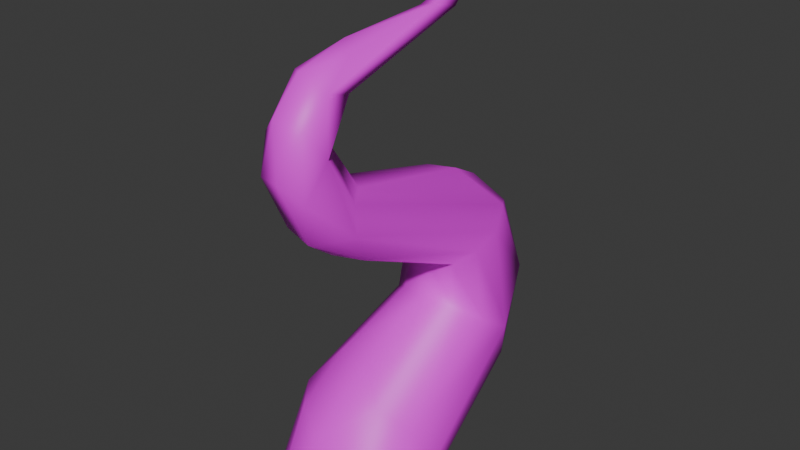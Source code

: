 # Source: beanstalk.blend  (saved by Blender 4.3.32; exported with 4.5.12 LTS)
import bpy
from mathutils import Matrix  # noqa: F401  (used for matrix-valued properties, if any)

bpy.ops.wm.read_factory_settings(use_empty=True)
scene = bpy.context.scene
scene.name = 'Scene'

# ---- collections
col_collection = bpy.data.collections.new('Collection'); scene.collection.children.link(col_collection)

# ---- images (referenced by path relative to the original .blend; pixels are not part of the script)
import os
ASSET_DIR = os.environ.get("B2B_ASSET_DIR", "")  # directory of the original .blend (textures are referenced by path, not embedded)
HERE = os.path.dirname(os.path.abspath(__file__))  # packed textures are extracted next to this script under _unpacked/

def load_image(name, relpath, width, height, colorspace="sRGB"):
    """Load a texture the original file referenced (path relative to the .blend, or extracted next to this script)."""
    p = next((c for c in (os.path.join(HERE, relpath), os.path.join(ASSET_DIR, relpath)) if relpath and os.path.exists(c)), "")
    if p:
        img = bpy.data.images.load(p, check_existing=True)
        img.name = name
    else:  # same state as the original file: an image datablock whose file is absent (Cycles renders it pink)
        img = bpy.data.images.new(name, width, height)
        img.source = "FILE"
        img.filepath = "//" + (relpath or name)
    img.colorspace_settings.name = colorspace
    return img
img_beanstalk_texture_png = load_image('beanstalk_texture.png', 'beanstalk_texture.png', 1024, 1024, 'sRGB')

# ---- materials (node trees are filled in below, after node groups)
mat_material_001 = bpy.data.materials.new('Material.001')

# ---- material node trees
mat_material_001.use_nodes = True; mat_material_001.node_tree.nodes.clear()
_N = mat_material_001.node_tree.nodes; _L = mat_material_001.node_tree.links
n0 = _N.new('ShaderNodeBsdfPrincipled'); n0.name = 'Principled BSDF'; n0.location = (10, 300)
n1 = _N.new('ShaderNodeOutputMaterial'); n1.name = 'Material Output'; n1.location = (300, 300)
n2 = _N.new('ShaderNodeTexImage'); n2.name = 'Image Texture'; n2.location = (-280, 280)
n2.image = img_beanstalk_texture_png
_L.new(n0.outputs[0], n1.inputs[0])
_L.new(n2.outputs[0], n0.inputs[0])
n1.is_active_output = True

# ---- world
world_world = bpy.data.worlds.new('World'); scene.world = world_world
world_world.use_nodes = True; world_world.node_tree.nodes.clear()
_N = world_world.node_tree.nodes; _L = world_world.node_tree.links
n0 = _N.new('ShaderNodeOutputWorld'); n0.name = 'World Output'; n0.location = (300, 300)
n1 = _N.new('ShaderNodeBackground'); n1.name = 'Background'; n1.location = (10, 300)
n1.inputs[0].default_value = (0.05088, 0.05088, 0.05088, 1.0)
_L.new(n1.outputs[0], n0.inputs[0])
n0.is_active_output = True
world_world.color = (0.05088, 0.05088, 0.05088)
world_world.sun_shadow_jitter_overblur = 0.0

# ---- meshes
me_b_ziercurve = bpy.data.meshes.new('BézierCurve')
me_b_ziercurve.from_pydata([(0.007544, 1.103, 3.39), (0.004573, 1.106, 3.39), (0.0005145, 1.107, 3.39), (-0.003544, 1.106, 3.39), (-0.006515, 1.103, 3.39), (-0.007603, 1.099, 3.39), (-0.006515, 1.094, 3.39), (-0.003544, 1.091, 3.39), (0.0005145, 1.09, 3.39), (0.004573, 1.091, 3.39), (0.007544, 1.094, 3.39), (0.008631, 1.099, 3.39), (0.4678, 0.2698, 0.0), (0.2703, 0.4673, 0.0), (0.0005147, 0.5396, 0.0), (-0.2693, 0.4673, 0.0), (-0.4668, 0.2698, 0.0), (-0.5391, 3.86e-07, 0.0), (-0.4668, -0.2698, 0.0), (-0.2693, -0.4673, 0.0), (0.000514, -0.5396, 0.0), (0.2703, -0.4673, 0.0), (0.4678, -0.2698, 0.0), (0.5401, -4.674e-07, 0.0), (0.4678, 0.2698, 0.0), (0.2703, 0.4673, 0.0), (0.0005147, 0.5396, 0.0), (-0.2693, 0.4673, 0.0), (-0.4668, 0.2698, 0.0), (-0.5391, 3.86e-07, 0.0), (-0.4668, -0.2698, 0.0), (-0.2693, -0.4673, 0.0), (0.000514, -0.5396, 0.0), (0.2703, -0.4673, 0.0), (0.4678, -0.2698, 0.0), (0.5401, -4.674e-07, 0.0), (0.4551, 0.2729, 0.08814), (0.2629, 0.4577, 0.03564), (0.0005147, 0.5254, 0.01642), (-0.2619, 0.4577, 0.03564), (-0.454, 0.2729, 0.08814), (-0.5243, 0.02051, 0.1599), (-0.454, -0.2319, 0.2316), (-0.2619, -0.4167, 0.2841), (0.000514, -0.4844, 0.3033), (0.2629, -0.4167, 0.2841), (0.4551, -0.2319, 0.2316), (0.5254, 0.02051, 0.1599), (0.4423, 0.2914, 0.1463), (0.2556, 0.4482, 0.04498), (0.0005147, 0.5056, 0.007875), (-0.2545, 0.4482, 0.04497), (-0.4412, 0.2914, 0.1463), (-0.5096, 0.07721, 0.2848), (-0.4412, -0.137, 0.4233), (-0.2545, -0.2938, 0.5246), (0.000514, -0.3512, 0.5617), (0.2556, -0.2938, 0.5246), (0.4423, -0.137, 0.4233), (0.5106, 0.07721, 0.2848), (0.4295, 0.3291, 0.1985), (0.2482, 0.4507, 0.06409), (0.0005147, 0.4953, 0.01489), (-0.2471, 0.4507, 0.06409), (-0.4284, 0.3291, 0.1985), (-0.4948, 0.1629, 0.3821), (-0.4284, -0.003341, 0.5657), (-0.2471, -0.125, 0.7001), (0.000514, -0.1695, 0.7493), (0.2482, -0.125, 0.7001), (0.4295, -0.003341, 0.5657), (0.4958, 0.1629, 0.3821), (0.4167, 0.3964, 0.2547), (0.2408, 0.4888, 0.105), (0.0005147, 0.5226, 0.05019), (-0.2398, 0.4888, 0.105), (-0.4157, 0.3964, 0.2547), (-0.48, 0.2702, 0.4591), (-0.4157, 0.144, 0.6636), (-0.2398, 0.05164, 0.8133), (0.000514, 0.01782, 0.8681), (0.2408, 0.05164, 0.8133), (0.4167, 0.144, 0.6636), (0.4811, 0.2702, 0.4591), (0.4039, 0.4942, 0.3138), (0.2334, 0.569, 0.1606), (0.0005147, 0.5964, 0.1045), (-0.2324, 0.569, 0.1606), (-0.4029, 0.4942, 0.3138), (-0.4653, 0.3921, 0.5231), (-0.4029, 0.2899, 0.7324), (-0.2324, 0.2151, 0.8857), (0.0005141, 0.1878, 0.9417), (0.2334, 0.2151, 0.8857), (0.4039, 0.2899, 0.7324), (0.4663, 0.3921, 0.5231), (0.3911, 0.6151, 0.3764), (0.226, 0.6838, 0.2263), (0.0005147, 0.709, 0.1714), (-0.225, 0.6838, 0.2263), (-0.3901, 0.6151, 0.3764), (-0.4505, 0.5212, 0.5815), (-0.3901, 0.4272, 0.7865), (-0.225, 0.3585, 0.9366), (0.0005141, 0.3333, 0.9915), (0.226, 0.3585, 0.9366), (0.3911, 0.4272, 0.7865), (0.4515, 0.5212, 0.5815), (0.3783, 0.7499, 0.4474), (0.2186, 0.8229, 0.3053), (0.0005147, 0.8496, 0.2533), (-0.2176, 0.8229, 0.3053), (-0.3773, 0.7499, 0.4474), (-0.4358, 0.6502, 0.6414), (-0.3773, 0.5506, 0.8354), (-0.2176, 0.4776, 0.9775), (0.0005141, 0.4509, 1.029), (0.2186, 0.4776, 0.9775), (0.3783, 0.5506, 0.8354), (0.4368, 0.6502, 0.6414), (0.3655, 0.8897, 0.5354), (0.2113, 0.9758, 0.4074), (0.0005146, 1.007, 0.3605), (-0.2102, 0.9758, 0.4074), (-0.3645, 0.8897, 0.5354), (-0.421, 0.7721, 0.7102), (-0.3645, 0.6544, 0.8851), (-0.2102, 0.5683, 1.013), (0.0005141, 0.5368, 1.06), (0.2113, 0.5683, 1.013), (0.3655, 0.6544, 0.8851), (0.422, 0.7721, 0.7102), (0.3528, 1.023, 0.6517), (0.2039, 1.129, 0.5466), (0.0005146, 1.167, 0.5081), (-0.2029, 1.129, 0.5466), (-0.3517, 1.023, 0.6517), (-0.4062, 0.8794, 0.7953), (-0.3517, 0.7355, 0.939), (-0.2029, 0.6301, 1.044), (0.0005141, 0.5915, 1.083), (0.2039, 0.6301, 1.044), (0.3528, 0.7355, 0.939), (0.4073, 0.8794, 0.7953), (0.34, 1.134, 0.8054), (0.1965, 1.259, 0.7332), (0.0005146, 1.304, 0.7068), (-0.1955, 1.259, 0.7332), (-0.3389, 1.134, 0.8054), (-0.3915, 0.9651, 0.9039), (-0.3389, 0.7957, 1.003), (-0.1955, 0.6717, 1.075), (0.0005141, 0.6263, 1.101), (0.1965, 0.6717, 1.075), (0.34, 0.7957, 1.003), (0.3925, 0.9651, 0.9039), (0.3272, 1.205, 0.9966), (0.1891, 1.338, 0.9624), (0.0005146, 1.387, 0.9499), (-0.1881, 1.338, 0.9624), (-0.3262, 1.205, 0.9966), (-0.3767, 1.022, 1.043), (-0.3262, 0.8391, 1.09), (-0.1881, 0.7053, 1.124), (0.0005141, 0.6564, 1.137), (0.1891, 0.7053, 1.124), (0.3272, 0.8391, 1.09), (0.3777, 1.022, 1.043), (0.3144, 1.223, 1.227), (0.1817, 1.356, 1.231), (0.0005146, 1.405, 1.233), (-0.1807, 1.356, 1.231), (-0.3134, 1.223, 1.227), (-0.3619, 1.042, 1.221), (-0.3134, 0.8612, 1.215), (-0.1807, 0.7286, 1.211), (0.0005141, 0.68, 1.209), (0.1817, 0.7286, 1.211), (0.3144, 0.8612, 1.215), (0.363, 1.042, 1.221), (0.3016, 1.175, 1.445), (0.1744, 1.293, 1.492), (0.0005146, 1.336, 1.509), (-0.1733, 1.293, 1.492), (-0.3006, 1.175, 1.445), (-0.3472, 1.013, 1.381), (-0.3006, 0.8516, 1.317), (-0.1733, 0.7333, 1.27), (0.0005142, 0.69, 1.253), (0.1744, 0.7333, 1.27), (0.3016, 0.8516, 1.317), (0.3482, 1.013, 1.381), (0.2888, 1.056, 1.617), (0.167, 1.146, 1.699), (0.0005146, 1.179, 1.729), (-0.1659, 1.146, 1.699), (-0.2878, 1.056, 1.617), (-0.3324, 0.9327, 1.505), (-0.2878, 0.8094, 1.393), (-0.1659, 0.7192, 1.311), (0.0005142, 0.6861, 1.281), (0.167, 0.7192, 1.311), (0.2888, 0.8094, 1.393), (0.3334, 0.9327, 1.505), (0.276, 0.8965, 1.736), (0.1596, 0.959, 1.834), (0.0005146, 0.9819, 1.87), (-0.1586, 0.959, 1.834), (-0.275, 0.8965, 1.736), (-0.3176, 0.8111, 1.602), (-0.275, 0.7256, 1.468), (-0.1586, 0.6631, 1.369), (0.0005142, 0.6402, 1.333), (0.1596, 0.6631, 1.369), (0.276, 0.7256, 1.468), (0.3187, 0.8111, 1.602), (0.2633, 0.7185, 1.817), (0.1522, 0.7624, 1.919), (0.0005146, 0.7784, 1.957), (-0.1512, 0.7624, 1.919), (-0.2622, 0.7185, 1.817), (-0.3029, 0.6586, 1.678), (-0.2622, 0.5987, 1.538), (-0.1512, 0.5549, 1.436), (0.0005142, 0.5388, 1.399), (0.1522, 0.5549, 1.436), (0.2633, 0.5987, 1.538), (0.3039, 0.6586, 1.678), (0.2505, 0.5318, 1.877), (0.1448, 0.5656, 1.978), (0.0005146, 0.578, 2.014), (-0.1438, 0.5656, 1.978), (-0.2494, 0.5318, 1.877), (-0.2881, 0.4856, 1.741), (-0.2494, 0.4395, 1.604), (-0.1438, 0.4057, 1.504), (0.0005142, 0.3933, 1.467), (0.1448, 0.4057, 1.504), (0.2505, 0.4395, 1.604), (0.2891, 0.4856, 1.741), (0.2377, 0.3437, 1.928), (0.1374, 0.3739, 2.024), (0.0005146, 0.385, 2.059), (-0.1364, 0.3739, 2.024), (-0.2367, 0.3437, 1.928), (-0.2734, 0.3024, 1.798), (-0.2367, 0.2611, 1.667), (-0.1364, 0.2308, 1.572), (0.0005142, 0.2197, 1.537), (0.1374, 0.2308, 1.572), (0.2377, 0.2611, 1.667), (0.2744, 0.3024, 1.798), (0.2249, 0.1625, 1.979), (0.1301, 0.1943, 2.068), (0.0005146, 0.2059, 2.101), (-0.129, 0.1943, 2.068), (-0.2239, 0.1625, 1.979), (-0.2586, 0.1191, 1.857), (-0.2239, 0.07564, 1.735), (-0.129, 0.04385, 1.645), (0.0005142, 0.03221, 1.613), (0.1301, 0.04385, 1.645), (0.2249, 0.07564, 1.735), (0.2596, 0.1191, 1.857), (0.2121, -0.002012, 2.035), (0.1227, 0.03599, 2.116), (0.0005146, 0.0499, 2.146), (-0.1217, 0.03599, 2.116), (-0.2111, -0.002012, 2.035), (-0.2438, -0.05392, 1.924), (-0.2111, -0.1058, 1.814), (-0.1217, -0.1438, 1.733), (0.0005143, -0.1577, 1.703), (0.1227, -0.1438, 1.733), (0.2121, -0.1058, 1.814), (0.2449, -0.05392, 1.924), (0.1993, -0.1401, 2.102), (0.1153, -0.09167, 2.171), (0.0005146, -0.07392, 2.196), (-0.1143, -0.09167, 2.171), (-0.1983, -0.1401, 2.102), (-0.2291, -0.2064, 2.009), (-0.1983, -0.2726, 1.915), (-0.1143, -0.3211, 1.846), (0.0005143, -0.3388, 1.821), (0.1153, -0.3211, 1.846), (0.1993, -0.2726, 1.915), (0.2301, -0.2064, 2.009), (0.1865, -0.2448, 2.184), (0.1079, -0.1839, 2.234), (0.0005146, -0.1616, 2.252), (-0.1069, -0.1839, 2.234), (-0.1855, -0.2448, 2.184), (-0.2143, -0.328, 2.116), (-0.1855, -0.4111, 2.048), (-0.1069, -0.472, 1.999), (0.0005143, -0.4943, 1.98), (0.1079, -0.472, 1.999), (0.1865, -0.4111, 2.048), (0.2153, -0.328, 2.116), (0.1738, -0.3143, 2.289), (0.1005, -0.2454, 2.314), (0.0005146, -0.2201, 2.323), (-0.09951, -0.2454, 2.314), (-0.1727, -0.3143, 2.289), (-0.1995, -0.4085, 2.255), (-0.1727, -0.5026, 2.222), (-0.09951, -0.5716, 2.197), (0.0005143, -0.5968, 2.188), (0.1005, -0.5716, 2.197), (0.1738, -0.5026, 2.222), (0.2006, -0.4085, 2.255), (0.161, -0.345, 2.431), (0.09316, -0.2772, 2.43), (0.0005146, -0.2523, 2.43), (-0.09213, -0.2772, 2.43), (-0.1599, -0.345, 2.431), (-0.1848, -0.4376, 2.433), (-0.1599, -0.5302, 2.434), (-0.09213, -0.598, 2.435), (0.0005143, -0.6229, 2.436), (0.09316, -0.598, 2.435), (0.161, -0.5302, 2.434), (0.1858, -0.4376, 2.433), (0.1482, -0.3295, 2.553), (0.08577, -0.2725, 2.527), (0.0005145, -0.2517, 2.518), (-0.08475, -0.2725, 2.527), (-0.1472, -0.3295, 2.553), (-0.17, -0.4074, 2.587), (-0.1472, -0.4852, 2.622), (-0.08475, -0.5422, 2.648), (0.0005143, -0.5631, 2.657), (0.08577, -0.5422, 2.648), (0.1482, -0.4852, 2.622), (0.171, -0.4074, 2.587), (0.1354, -0.2718, 2.64), (0.07839, -0.2337, 2.598), (0.0005145, -0.2197, 2.582), (-0.07736, -0.2337, 2.598), (-0.1344, -0.2718, 2.64), (-0.1552, -0.3238, 2.698), (-0.1344, -0.3759, 2.756), (-0.07736, -0.414, 2.798), (0.0005143, -0.4279, 2.814), (0.07839, -0.414, 2.798), (0.1354, -0.3759, 2.756), (0.1563, -0.3238, 2.698), (0.1226, -0.1687, 2.709), (0.07101, -0.1475, 2.662), (0.0005145, -0.1397, 2.645), (-0.06998, -0.1475, 2.662), (-0.1216, -0.1687, 2.709), (-0.1405, -0.1976, 2.774), (-0.1216, -0.2265, 2.838), (-0.06998, -0.2477, 2.885), (0.0005143, -0.2554, 2.902), (0.07101, -0.2477, 2.885), (0.1226, -0.2265, 2.838), (0.1415, -0.1976, 2.774), (0.1098, -0.02409, 2.762), (0.06363, -0.01292, 2.718), (0.0005145, -0.008828, 2.701), (-0.0626, -0.01292, 2.718), (-0.1088, -0.02409, 2.762), (-0.1257, -0.03935, 2.824), (-0.1088, -0.0546, 2.885), (-0.0626, -0.06577, 2.93), (0.0005144, -0.06986, 2.946), (0.06363, -0.06577, 2.93), (0.1098, -0.0546, 2.885), (0.1267, -0.03935, 2.824), (0.09705, 0.149, 2.802), (0.05625, 0.1555, 2.762), (0.0005145, 0.1578, 2.747), (-0.05522, 0.1555, 2.762), (-0.09602, 0.149, 2.802), (-0.1109, 0.1402, 2.857), (-0.09602, 0.1314, 2.912), (-0.05522, 0.125, 2.952), (0.0005144, 0.1226, 2.967), (0.05625, 0.125, 2.952), (0.09705, 0.1314, 2.912), (0.112, 0.1402, 2.857), (0.08426, 0.3371, 2.835), (0.04886, 0.342, 2.8), (0.0005145, 0.3438, 2.787), (-0.04784, 0.342, 2.8), (-0.08323, 0.3371, 2.835), (-0.09619, 0.3305, 2.883), (-0.08323, 0.3238, 2.93), (-0.04784, 0.3189, 2.966), (0.0005144, 0.3171, 2.978), (0.04886, 0.3189, 2.966), (0.08426, 0.3238, 2.93), (0.09721, 0.3305, 2.883), (0.07147, 0.5279, 2.87), (0.04148, 0.5331, 2.84), (0.0005145, 0.535, 2.829), (-0.04045, 0.5331, 2.84), (-0.07044, 0.5279, 2.87), (-0.08142, 0.5207, 2.91), (-0.07044, 0.5135, 2.95), (-0.04045, 0.5083, 2.98), (0.0005144, 0.5064, 2.991), (0.04148, 0.5083, 2.98), (0.07147, 0.5135, 2.95), (0.08245, 0.5207, 2.91), (0.05869, 0.7095, 2.916), (0.0341, 0.7163, 2.892), (0.0005145, 0.7188, 2.883), (-0.03307, 0.7163, 2.892), (-0.05766, 0.7095, 2.916), (-0.06666, 0.7003, 2.948), (-0.05766, 0.691, 2.98), (-0.03307, 0.6842, 3.004), (0.0005144, 0.6817, 3.013), (0.0341, 0.6842, 3.004), (0.05869, 0.691, 2.98), (0.06769, 0.7003, 2.948), (0.0459, 0.8705, 2.983), (0.02672, 0.8793, 2.966), (0.0005145, 0.8826, 2.959), (-0.02569, 0.8793, 2.966), (-0.04487, 0.8705, 2.983), (-0.05189, 0.8585, 3.006), (-0.04487, 0.8465, 3.029), (-0.02569, 0.8377, 3.046), (0.0005144, 0.8344, 3.052), (0.02672, 0.8377, 3.046), (0.0459, 0.8465, 3.029), (0.05292, 0.8585, 3.006), (0.03312, 0.9981, 3.08), (0.01934, 1.008, 3.07), (0.0005145, 1.012, 3.066), (-0.01831, 1.008, 3.07), (-0.03209, 0.9981, 3.08), (-0.03713, 0.9847, 3.093), (-0.03209, 0.9713, 3.106), (-0.01831, 0.9615, 3.116), (0.0005144, 0.9579, 3.119), (0.01934, 0.9615, 3.116), (0.03312, 0.9713, 3.106), (0.03816, 0.9847, 3.093), (0.02033, 1.079, 3.214), (0.01195, 1.087, 3.211), (0.0005145, 1.09, 3.21), (-0.01093, 1.087, 3.211), (-0.0193, 1.079, 3.214), (-0.02237, 1.068, 3.218), (-0.0193, 1.058, 3.222), (-0.01093, 1.05, 3.225), (0.0005145, 1.047, 3.227), (0.01195, 1.05, 3.225), (0.02033, 1.058, 3.222), (0.0234, 1.068, 3.218), (0.007544, 1.103, 3.39), (0.004573, 1.106, 3.39), (0.0005145, 1.107, 3.39), (-0.003544, 1.106, 3.39), (-0.006515, 1.103, 3.39), (-0.007603, 1.099, 3.39), (-0.006515, 1.094, 3.39), (-0.003544, 1.091, 3.39), (0.0005145, 1.09, 3.39), (0.004573, 1.091, 3.39), (0.007544, 1.094, 3.39), (0.008631, 1.099, 3.39)], [], [(3, 1, 2), (4, 1, 3), (4, 0, 1), (5, 0, 4), (5, 11, 0), (6, 11, 5), (6, 10, 11), (7, 10, 6), (7, 9, 10), (8, 9, 7), (13, 15, 14), (13, 16, 15), (12, 16, 13), (12, 17, 16), (23, 17, 12), (23, 18, 17), (22, 18, 23), (22, 19, 18), (21, 19, 22), (21, 20, 19), (24, 36, 47, 35), (25, 37, 36, 24), (26, 38, 37, 25), (27, 39, 38, 26), (28, 40, 39, 27), (29, 41, 40, 28), (30, 42, 41, 29), (31, 43, 42, 30), (32, 44, 43, 31), (33, 45, 44, 32), (34, 46, 45, 33), (35, 47, 46, 34), (36, 48, 59, 47), (37, 49, 48, 36), (38, 50, 49, 37), (39, 51, 50, 38), (40, 52, 51, 39), (41, 53, 52, 40), (42, 54, 53, 41), (43, 55, 54, 42), (44, 56, 55, 43), (45, 57, 56, 44), (46, 58, 57, 45), (47, 59, 58, 46), (48, 60, 71, 59), (49, 61, 60, 48), (50, 62, 61, 49), (51, 63, 62, 50), (52, 64, 63, 51), (53, 65, 64, 52), (54, 66, 65, 53), (55, 67, 66, 54), (56, 68, 67, 55), (57, 69, 68, 56), (58, 70, 69, 57), (59, 71, 70, 58), (60, 72, 83, 71), (61, 73, 72, 60), (62, 74, 73, 61), (63, 75, 74, 62), (64, 76, 75, 63), (65, 77, 76, 64), (66, 78, 77, 65), (67, 79, 78, 66), (68, 80, 79, 67), (69, 81, 80, 68), (70, 82, 81, 69), (71, 83, 82, 70), (72, 84, 95, 83), (73, 85, 84, 72), (74, 86, 85, 73), (75, 87, 86, 74), (76, 88, 87, 75), (77, 89, 88, 76), (78, 90, 89, 77), (79, 91, 90, 78), (80, 92, 91, 79), (81, 93, 92, 80), (82, 94, 93, 81), (83, 95, 94, 82), (84, 96, 107, 95), (85, 97, 96, 84), (86, 98, 97, 85), (87, 99, 98, 86), (88, 100, 99, 87), (89, 101, 100, 88), (90, 102, 101, 89), (91, 103, 102, 90), (92, 104, 103, 91), (93, 105, 104, 92), (94, 106, 105, 93), (95, 107, 106, 94), (96, 108, 119, 107), (97, 109, 108, 96), (98, 110, 109, 97), (99, 111, 110, 98), (100, 112, 111, 99), (101, 113, 112, 100), (102, 114, 113, 101), (103, 115, 114, 102), (104, 116, 115, 103), (105, 117, 116, 104), (106, 118, 117, 105), (107, 119, 118, 106), (108, 120, 131, 119), (109, 121, 120, 108), (110, 122, 121, 109), (111, 123, 122, 110), (112, 124, 123, 111), (113, 125, 124, 112), (114, 126, 125, 113), (115, 127, 126, 114), (116, 128, 127, 115), (117, 129, 128, 116), (118, 130, 129, 117), (119, 131, 130, 118), (120, 132, 143, 131), (121, 133, 132, 120), (122, 134, 133, 121), (123, 135, 134, 122), (124, 136, 135, 123), (125, 137, 136, 124), (126, 138, 137, 125), (127, 139, 138, 126), (128, 140, 139, 127), (129, 141, 140, 128), (130, 142, 141, 129), (131, 143, 142, 130), (132, 144, 155, 143), (133, 145, 144, 132), (134, 146, 145, 133), (135, 147, 146, 134), (136, 148, 147, 135), (137, 149, 148, 136), (138, 150, 149, 137), (139, 151, 150, 138), (140, 152, 151, 139), (141, 153, 152, 140), (142, 154, 153, 141), (143, 155, 154, 142), (144, 156, 167, 155), (145, 157, 156, 144), (146, 158, 157, 145), (147, 159, 158, 146), (148, 160, 159, 147), (149, 161, 160, 148), (150, 162, 161, 149), (151, 163, 162, 150), (152, 164, 163, 151), (153, 165, 164, 152), (154, 166, 165, 153), (155, 167, 166, 154), (156, 168, 179, 167), (157, 169, 168, 156), (158, 170, 169, 157), (159, 171, 170, 158), (160, 172, 171, 159), (161, 173, 172, 160), (162, 174, 173, 161), (163, 175, 174, 162), (164, 176, 175, 163), (165, 177, 176, 164), (166, 178, 177, 165), (167, 179, 178, 166), (168, 180, 191, 179), (169, 181, 180, 168), (170, 182, 181, 169), (171, 183, 182, 170), (172, 184, 183, 171), (173, 185, 184, 172), (174, 186, 185, 173), (175, 187, 186, 174), (176, 188, 187, 175), (177, 189, 188, 176), (178, 190, 189, 177), (179, 191, 190, 178), (180, 192, 203, 191), (181, 193, 192, 180), (182, 194, 193, 181), (183, 195, 194, 182), (184, 196, 195, 183), (185, 197, 196, 184), (186, 198, 197, 185), (187, 199, 198, 186), (188, 200, 199, 187), (189, 201, 200, 188), (190, 202, 201, 189), (191, 203, 202, 190), (192, 204, 215, 203), (193, 205, 204, 192), (194, 206, 205, 193), (195, 207, 206, 194), (196, 208, 207, 195), (197, 209, 208, 196), (198, 210, 209, 197), (199, 211, 210, 198), (200, 212, 211, 199), (201, 213, 212, 200), (202, 214, 213, 201), (203, 215, 214, 202), (204, 216, 227, 215), (205, 217, 216, 204), (206, 218, 217, 205), (207, 219, 218, 206), (208, 220, 219, 207), (209, 221, 220, 208), (210, 222, 221, 209), (211, 223, 222, 210), (212, 224, 223, 211), (213, 225, 224, 212), (214, 226, 225, 213), (215, 227, 226, 214), (216, 228, 239, 227), (217, 229, 228, 216), (218, 230, 229, 217), (219, 231, 230, 218), (220, 232, 231, 219), (221, 233, 232, 220), (222, 234, 233, 221), (223, 235, 234, 222), (224, 236, 235, 223), (225, 237, 236, 224), (226, 238, 237, 225), (227, 239, 238, 226), (228, 240, 251, 239), (229, 241, 240, 228), (230, 242, 241, 229), (231, 243, 242, 230), (232, 244, 243, 231), (233, 245, 244, 232), (234, 246, 245, 233), (235, 247, 246, 234), (236, 248, 247, 235), (237, 249, 248, 236), (238, 250, 249, 237), (239, 251, 250, 238), (240, 252, 263, 251), (241, 253, 252, 240), (242, 254, 253, 241), (243, 255, 254, 242), (244, 256, 255, 243), (245, 257, 256, 244), (246, 258, 257, 245), (247, 259, 258, 246), (248, 260, 259, 247), (249, 261, 260, 248), (250, 262, 261, 249), (251, 263, 262, 250), (252, 264, 275, 263), (253, 265, 264, 252), (254, 266, 265, 253), (255, 267, 266, 254), (256, 268, 267, 255), (257, 269, 268, 256), (258, 270, 269, 257), (259, 271, 270, 258), (260, 272, 271, 259), (261, 273, 272, 260), (262, 274, 273, 261), (263, 275, 274, 262), (264, 276, 287, 275), (265, 277, 276, 264), (266, 278, 277, 265), (267, 279, 278, 266), (268, 280, 279, 267), (269, 281, 280, 268), (270, 282, 281, 269), (271, 283, 282, 270), (272, 284, 283, 271), (273, 285, 284, 272), (274, 286, 285, 273), (275, 287, 286, 274), (276, 288, 299, 287), (277, 289, 288, 276), (278, 290, 289, 277), (279, 291, 290, 278), (280, 292, 291, 279), (281, 293, 292, 280), (282, 294, 293, 281), (283, 295, 294, 282), (284, 296, 295, 283), (285, 297, 296, 284), (286, 298, 297, 285), (287, 299, 298, 286), (288, 300, 311, 299), (289, 301, 300, 288), (290, 302, 301, 289), (291, 303, 302, 290), (292, 304, 303, 291), (293, 305, 304, 292), (294, 306, 305, 293), (295, 307, 306, 294), (296, 308, 307, 295), (297, 309, 308, 296), (298, 310, 309, 297), (299, 311, 310, 298), (300, 312, 323, 311), (301, 313, 312, 300), (302, 314, 313, 301), (303, 315, 314, 302), (304, 316, 315, 303), (305, 317, 316, 304), (306, 318, 317, 305), (307, 319, 318, 306), (308, 320, 319, 307), (309, 321, 320, 308), (310, 322, 321, 309), (311, 323, 322, 310), (312, 324, 335, 323), (313, 325, 324, 312), (314, 326, 325, 313), (315, 327, 326, 314), (316, 328, 327, 315), (317, 329, 328, 316), (318, 330, 329, 317), (319, 331, 330, 318), (320, 332, 331, 319), (321, 333, 332, 320), (322, 334, 333, 321), (323, 335, 334, 322), (324, 336, 347, 335), (325, 337, 336, 324), (326, 338, 337, 325), (327, 339, 338, 326), (328, 340, 339, 327), (329, 341, 340, 328), (330, 342, 341, 329), (331, 343, 342, 330), (332, 344, 343, 331), (333, 345, 344, 332), (334, 346, 345, 333), (335, 347, 346, 334), (336, 348, 359, 347), (337, 349, 348, 336), (338, 350, 349, 337), (339, 351, 350, 338), (340, 352, 351, 339), (341, 353, 352, 340), (342, 354, 353, 341), (343, 355, 354, 342), (344, 356, 355, 343), (345, 357, 356, 344), (346, 358, 357, 345), (347, 359, 358, 346), (348, 360, 371, 359), (349, 361, 360, 348), (350, 362, 361, 349), (351, 363, 362, 350), (352, 364, 363, 351), (353, 365, 364, 352), (354, 366, 365, 353), (355, 367, 366, 354), (356, 368, 367, 355), (357, 369, 368, 356), (358, 370, 369, 357), (359, 371, 370, 358), (360, 372, 383, 371), (361, 373, 372, 360), (362, 374, 373, 361), (363, 375, 374, 362), (364, 376, 375, 363), (365, 377, 376, 364), (366, 378, 377, 365), (367, 379, 378, 366), (368, 380, 379, 367), (369, 381, 380, 368), (370, 382, 381, 369), (371, 383, 382, 370), (372, 384, 395, 383), (373, 385, 384, 372), (374, 386, 385, 373), (375, 387, 386, 374), (376, 388, 387, 375), (377, 389, 388, 376), (378, 390, 389, 377), (379, 391, 390, 378), (380, 392, 391, 379), (381, 393, 392, 380), (382, 394, 393, 381), (383, 395, 394, 382), (384, 396, 407, 395), (385, 397, 396, 384), (386, 398, 397, 385), (387, 399, 398, 386), (388, 400, 399, 387), (389, 401, 400, 388), (390, 402, 401, 389), (391, 403, 402, 390), (392, 404, 403, 391), (393, 405, 404, 392), (394, 406, 405, 393), (395, 407, 406, 394), (396, 408, 419, 407), (397, 409, 408, 396), (398, 410, 409, 397), (399, 411, 410, 398), (400, 412, 411, 399), (401, 413, 412, 400), (402, 414, 413, 401), (403, 415, 414, 402), (404, 416, 415, 403), (405, 417, 416, 404), (406, 418, 417, 405), (407, 419, 418, 406), (408, 420, 431, 419), (409, 421, 420, 408), (410, 422, 421, 409), (411, 423, 422, 410), (412, 424, 423, 411), (413, 425, 424, 412), (414, 426, 425, 413), (415, 427, 426, 414), (416, 428, 427, 415), (417, 429, 428, 416), (418, 430, 429, 417), (419, 431, 430, 418), (420, 432, 443, 431), (421, 433, 432, 420), (422, 434, 433, 421), (423, 435, 434, 422), (424, 436, 435, 423), (425, 437, 436, 424), (426, 438, 437, 425), (427, 439, 438, 426), (428, 440, 439, 427), (429, 441, 440, 428), (430, 442, 441, 429), (431, 443, 442, 430), (432, 444, 455, 443), (433, 445, 444, 432), (434, 446, 445, 433), (435, 447, 446, 434), (436, 448, 447, 435), (437, 449, 448, 436), (438, 450, 449, 437), (439, 451, 450, 438), (440, 452, 451, 439), (441, 453, 452, 440), (442, 454, 453, 441), (443, 455, 454, 442), (444, 456, 467, 455), (445, 457, 456, 444), (446, 458, 457, 445), (447, 459, 458, 446), (448, 460, 459, 447), (449, 461, 460, 448), (450, 462, 461, 449), (451, 463, 462, 450), (452, 464, 463, 451), (453, 465, 464, 452), (454, 466, 465, 453), (455, 467, 466, 454)])
me_b_ziercurve.polygons.foreach_set('use_smooth', [True] * 452)
_uv = me_b_ziercurve.uv_layers.new(name='UVMap')
_uv.uv.foreach_set('vector', [0.6898, 0.9385, 0.6898, 0.9385, 0.6901, 0.9385, 0.6891, 0.9385, 0.6898, 0.9385, 0.6898, 0.9385, 0.6891, 0.9385, 0.6891, 0.9385, 0.6898, 0.9385, 0.688, 0.9385, 0.6891, 0.9385, 0.6891, 0.9385, 0.688, 0.9385, 0.688, 0.9385, 0.6891, 0.9385, 0.687, 0.9385, 0.688, 0.9385, 0.688, 0.9385, 0.687, 0.9385, 0.687, 0.9385, 0.688, 0.9385, 0.6862, 0.9385, 0.687, 0.9385, 0.687, 0.9385, 0.6862, 0.9385, 0.6862, 0.9385, 0.687, 0.9385, 0.6859, 0.9385, 0.6862, 0.9385, 0.6862, 0.9385, 0.5243, 0.05908, 0.5243, 0.05908, 0.5431, 0.05908, 0.5243, 0.05908, 0.4731, 0.05908, 0.5243, 0.05908, 0.4731, 0.05908, 0.4731, 0.05908, 0.5243, 0.05908, 0.4731, 0.05908, 0.4031, 0.05908, 0.4731, 0.05908, 0.4031, 0.05908, 0.4031, 0.05908, 0.4731, 0.05908, 0.4031, 0.05908, 0.3331, 0.05908, 0.4031, 0.05908, 0.3331, 0.05908, 0.3331, 0.05908, 0.4031, 0.05908, 0.3331, 0.05908, 0.2819, 0.05908, 0.3331, 0.05908, 0.2819, 0.05908, 0.2819, 0.05908, 0.3331, 0.05908, 0.2819, 0.05908, 0.2631, 0.05908, 0.2819, 0.05908, 0.4731, 0.05908, 0.4739, 0.08194, 0.4084, 0.1005, 0.4031, 0.05908, 0.5243, 0.05908, 0.5218, 0.06832, 0.4739, 0.08194, 0.4731, 0.05908, 0.5431, 0.05908, 0.5394, 0.06334, 0.5218, 0.06832, 0.5243, 0.05908, 0.5243, 0.05908, 0.5218, 0.06832, 0.5394, 0.06334, 0.5431, 0.05908, 0.4731, 0.05908, 0.4739, 0.08194, 0.5218, 0.06832, 0.5243, 0.05908, 0.4031, 0.05908, 0.4084, 0.1005, 0.4739, 0.08194, 0.4731, 0.05908, 0.3331, 0.05908, 0.3429, 0.1191, 0.4084, 0.1005, 0.4031, 0.05908, 0.2819, 0.05908, 0.295, 0.1328, 0.3429, 0.1191, 0.3331, 0.05908, 0.2631, 0.05908, 0.2775, 0.1377, 0.295, 0.1328, 0.2819, 0.05908, 0.2819, 0.05908, 0.295, 0.1328, 0.2775, 0.1377, 0.2631, 0.05908, 0.3331, 0.05908, 0.3429, 0.1191, 0.295, 0.1328, 0.2819, 0.05908, 0.4031, 0.05908, 0.4084, 0.1005, 0.3429, 0.1191, 0.3331, 0.05908, 0.4739, 0.08194, 0.4787, 0.09703, 0.4231, 0.1329, 0.4084, 0.1005, 0.5218, 0.06832, 0.5193, 0.07074, 0.4787, 0.09703, 0.4739, 0.08194, 0.5394, 0.06334, 0.5342, 0.06112, 0.5193, 0.07074, 0.5218, 0.06832, 0.5218, 0.06832, 0.5193, 0.07074, 0.5342, 0.06112, 0.5394, 0.06334, 0.4739, 0.08194, 0.4787, 0.09703, 0.5193, 0.07074, 0.5218, 0.06832, 0.4084, 0.1005, 0.4231, 0.1329, 0.4787, 0.09703, 0.4739, 0.08194, 0.3429, 0.1191, 0.3676, 0.1689, 0.4231, 0.1329, 0.4084, 0.1005, 0.295, 0.1328, 0.3269, 0.1951, 0.3676, 0.1689, 0.3429, 0.1191, 0.2775, 0.1377, 0.312, 0.2048, 0.3269, 0.1951, 0.295, 0.1328, 0.295, 0.1328, 0.3269, 0.1951, 0.312, 0.2048, 0.2775, 0.1377, 0.3429, 0.1191, 0.3676, 0.1689, 0.3269, 0.1951, 0.295, 0.1328, 0.4084, 0.1005, 0.4231, 0.1329, 0.3676, 0.1689, 0.3429, 0.1191, 0.4787, 0.09703, 0.4885, 0.1106, 0.4453, 0.1582, 0.4231, 0.1329, 0.5193, 0.07074, 0.52, 0.0757, 0.4885, 0.1106, 0.4787, 0.09703, 0.5342, 0.06112, 0.5316, 0.06294, 0.52, 0.0757, 0.5193, 0.07074, 0.5193, 0.07074, 0.52, 0.0757, 0.5316, 0.06294, 0.5342, 0.06112, 0.4787, 0.09703, 0.4885, 0.1106, 0.52, 0.0757, 0.5193, 0.07074, 0.4231, 0.1329, 0.4453, 0.1582, 0.4885, 0.1106, 0.4787, 0.09703, 0.3676, 0.1689, 0.4022, 0.2058, 0.4453, 0.1582, 0.4231, 0.1329, 0.3269, 0.1951, 0.3707, 0.2407, 0.4022, 0.2058, 0.3676, 0.1689, 0.312, 0.2048, 0.3591, 0.2534, 0.3707, 0.2407, 0.3269, 0.1951, 0.3269, 0.1951, 0.3707, 0.2407, 0.3591, 0.2534, 0.312, 0.2048, 0.3676, 0.1689, 0.4022, 0.2058, 0.3707, 0.2407, 0.3269, 0.1951, 0.4231, 0.1329, 0.4453, 0.1582, 0.4022, 0.2058, 0.3676, 0.1689, 0.4885, 0.1106, 0.5059, 0.1251, 0.4732, 0.1782, 0.4453, 0.1582, 0.52, 0.0757, 0.5299, 0.0863, 0.5059, 0.1251, 0.4885, 0.1106, 0.5316, 0.06294, 0.5387, 0.07209, 0.5299, 0.0863, 0.52, 0.0757, 0.52, 0.0757, 0.5299, 0.0863, 0.5387, 0.07209, 0.5316, 0.06294, 0.4885, 0.1106, 0.5059, 0.1251, 0.5299, 0.0863, 0.52, 0.0757, 0.4453, 0.1582, 0.4732, 0.1782, 0.5059, 0.1251, 0.4885, 0.1106, 0.4022, 0.2058, 0.4405, 0.2312, 0.4732, 0.1782, 0.4453, 0.1582, 0.3707, 0.2407, 0.4165, 0.27, 0.4405, 0.2312, 0.4022, 0.2058, 0.3591, 0.2534, 0.4077, 0.2842, 0.4165, 0.27, 0.3707, 0.2407, 0.3707, 0.2407, 0.4165, 0.27, 0.4077, 0.2842, 0.3591, 0.2534, 0.4022, 0.2058, 0.4405, 0.2312, 0.4165, 0.27, 0.3707, 0.2407, 0.4453, 0.1582, 0.4732, 0.1782, 0.4405, 0.2312, 0.4022, 0.2058, 0.5059, 0.1251, 0.5313, 0.1405, 0.5048, 0.1948, 0.4732, 0.1782, 0.5299, 0.0863, 0.5507, 0.1007, 0.5313, 0.1405, 0.5059, 0.1251, 0.5387, 0.07209, 0.5578, 0.08619, 0.5507, 0.1007, 0.5299, 0.0863, 0.5299, 0.0863, 0.5507, 0.1007, 0.5578, 0.08619, 0.5387, 0.07209, 0.5059, 0.1251, 0.5313, 0.1405, 0.5507, 0.1007, 0.5299, 0.0863, 0.4732, 0.1782, 0.5048, 0.1948, 0.5313, 0.1405, 0.5059, 0.1251, 0.4405, 0.2312, 0.4783, 0.249, 0.5048, 0.1948, 0.4732, 0.1782, 0.4165, 0.27, 0.4589, 0.2888, 0.4783, 0.249, 0.4405, 0.2312, 0.4077, 0.2842, 0.4518, 0.3033, 0.4589, 0.2888, 0.4165, 0.27, 0.4165, 0.27, 0.4589, 0.2888, 0.4518, 0.3033, 0.4077, 0.2842, 0.4405, 0.2312, 0.4783, 0.249, 0.4589, 0.2888, 0.4165, 0.27, 0.4732, 0.1782, 0.5048, 0.1948, 0.4783, 0.249, 0.4405, 0.2312, 0.5313, 0.1405, 0.5626, 0.1567, 0.5383, 0.2099, 0.5048, 0.1948, 0.5507, 0.1007, 0.5805, 0.1178, 0.5626, 0.1567, 0.5313, 0.1405, 0.5578, 0.08619, 0.587, 0.1035, 0.5805, 0.1178, 0.5507, 0.1007, 0.5507, 0.1007, 0.5805, 0.1178, 0.587, 0.1035, 0.5578, 0.08619, 0.5313, 0.1405, 0.5626, 0.1567, 0.5805, 0.1178, 0.5507, 0.1007, 0.5048, 0.1948, 0.5383, 0.2099, 0.5626, 0.1567, 0.5313, 0.1405, 0.4783, 0.249, 0.5139, 0.2631, 0.5383, 0.2099, 0.5048, 0.1948, 0.4589, 0.2888, 0.4961, 0.302, 0.5139, 0.2631, 0.4783, 0.249, 0.4518, 0.3033, 0.4896, 0.3162, 0.4961, 0.302, 0.4589, 0.2888, 0.4589, 0.2888, 0.4961, 0.302, 0.4896, 0.3162, 0.4518, 0.3033, 0.4783, 0.249, 0.5139, 0.2631, 0.4961, 0.302, 0.4589, 0.2888, 0.5048, 0.1948, 0.5383, 0.2099, 0.5139, 0.2631, 0.4783, 0.249, 0.5626, 0.1567, 0.5976, 0.1751, 0.5718, 0.2254, 0.5383, 0.2099, 0.5805, 0.1178, 0.6165, 0.1383, 0.5976, 0.1751, 0.5626, 0.1567, 0.587, 0.1035, 0.6235, 0.1248, 0.6165, 0.1383, 0.5805, 0.1178, 0.5805, 0.1178, 0.6165, 0.1383, 0.6235, 0.1248, 0.587, 0.1035, 0.5626, 0.1567, 0.5976, 0.1751, 0.6165, 0.1383, 0.5805, 0.1178, 0.5383, 0.2099, 0.5718, 0.2254, 0.5976, 0.1751, 0.5626, 0.1567, 0.5139, 0.2631, 0.5459, 0.2758, 0.5718, 0.2254, 0.5383, 0.2099, 0.4961, 0.302, 0.527, 0.3126, 0.5459, 0.2758, 0.5139, 0.2631, 0.4896, 0.3162, 0.5201, 0.3261, 0.527, 0.3126, 0.4961, 0.302, 0.4961, 0.302, 0.527, 0.3126, 0.5201, 0.3261, 0.4896, 0.3162, 0.5139, 0.2631, 0.5459, 0.2758, 0.527, 0.3126, 0.4961, 0.302, 0.5383, 0.2099, 0.5718, 0.2254, 0.5459, 0.2758, 0.5139, 0.2631, 0.5976, 0.1751, 0.6339, 0.1979, 0.6034, 0.2433, 0.5718, 0.2254, 0.6165, 0.1383, 0.6562, 0.1647, 0.6339, 0.1979, 0.5976, 0.1751, 0.6235, 0.1248, 0.6644, 0.1526, 0.6562, 0.1647, 0.6165, 0.1383, 0.6165, 0.1383, 0.6562, 0.1647, 0.6644, 0.1526, 0.6235, 0.1248, 0.5976, 0.1751, 0.6339, 0.1979, 0.6562, 0.1647, 0.6165, 0.1383, 0.5718, 0.2254, 0.6034, 0.2433, 0.6339, 0.1979, 0.5976, 0.1751, 0.5459, 0.2758, 0.5728, 0.2886, 0.6034, 0.2433, 0.5718, 0.2254, 0.527, 0.3126, 0.5505, 0.3218, 0.5728, 0.2886, 0.5459, 0.2758, 0.5201, 0.3261, 0.5423, 0.334, 0.5505, 0.3218, 0.527, 0.3126, 0.527, 0.3126, 0.5505, 0.3218, 0.5423, 0.334, 0.5201, 0.3261, 0.5459, 0.2758, 0.5728, 0.2886, 0.5505, 0.3218, 0.527, 0.3126, 0.5718, 0.2254, 0.6034, 0.2433, 0.5728, 0.2886, 0.5459, 0.2758, 0.6339, 0.1979, 0.6685, 0.2281, 0.6312, 0.2654, 0.6034, 0.2433, 0.6562, 0.1647, 0.6959, 0.2008, 0.6685, 0.2281, 0.6339, 0.1979, 0.6644, 0.1526, 0.7059, 0.1909, 0.6959, 0.2008, 0.6562, 0.1647, 0.6562, 0.1647, 0.6959, 0.2008, 0.7059, 0.1909, 0.6644, 0.1526, 0.6339, 0.1979, 0.6685, 0.2281, 0.6959, 0.2008, 0.6562, 0.1647, 0.6034, 0.2433, 0.6312, 0.2654, 0.6685, 0.2281, 0.6339, 0.1979, 0.5728, 0.2886, 0.5939, 0.3026, 0.6312, 0.2654, 0.6034, 0.2433, 0.5505, 0.3218, 0.5665, 0.3299, 0.5939, 0.3026, 0.5728, 0.2886, 0.5423, 0.334, 0.5565, 0.3399, 0.5665, 0.3299, 0.5505, 0.3218, 0.5505, 0.3218, 0.5665, 0.3299, 0.5565, 0.3399, 0.5423, 0.334, 0.5728, 0.2886, 0.5939, 0.3026, 0.5665, 0.3299, 0.5505, 0.3218, 0.6034, 0.2433, 0.6312, 0.2654, 0.5939, 0.3026, 0.5728, 0.2886, 0.6685, 0.2281, 0.6974, 0.268, 0.6534, 0.2935, 0.6312, 0.2654, 0.6959, 0.2008, 0.7295, 0.2493, 0.6974, 0.268, 0.6685, 0.2281, 0.7059, 0.1909, 0.7413, 0.2424, 0.7295, 0.2493, 0.6959, 0.2008, 0.6959, 0.2008, 0.7295, 0.2493, 0.7413, 0.2424, 0.7059, 0.1909, 0.6685, 0.2281, 0.6974, 0.268, 0.7295, 0.2493, 0.6959, 0.2008, 0.6312, 0.2654, 0.6534, 0.2935, 0.6974, 0.268, 0.6685, 0.2281, 0.5939, 0.3026, 0.6095, 0.3191, 0.6534, 0.2935, 0.6312, 0.2654, 0.5665, 0.3299, 0.5773, 0.3378, 0.6095, 0.3191, 0.5939, 0.3026, 0.5565, 0.3399, 0.5655, 0.3447, 0.5773, 0.3378, 0.5665, 0.3299, 0.5665, 0.3299, 0.5773, 0.3378, 0.5655, 0.3447, 0.5565, 0.3399, 0.5939, 0.3026, 0.6095, 0.3191, 0.5773, 0.3378, 0.5665, 0.3299, 0.6312, 0.2654, 0.6534, 0.2935, 0.6095, 0.3191, 0.5939, 0.3026, 0.6974, 0.268, 0.7155, 0.3176, 0.6681, 0.3297, 0.6534, 0.2935, 0.7295, 0.2493, 0.7502, 0.3087, 0.7155, 0.3176, 0.6974, 0.268, 0.7413, 0.2424, 0.7629, 0.3054, 0.7502, 0.3087, 0.7295, 0.2493, 0.7295, 0.2493, 0.7502, 0.3087, 0.7629, 0.3054, 0.7413, 0.2424, 0.6974, 0.268, 0.7155, 0.3176, 0.7502, 0.3087, 0.7295, 0.2493, 0.6534, 0.2935, 0.6681, 0.3297, 0.7155, 0.3176, 0.6974, 0.268, 0.6095, 0.3191, 0.6207, 0.3418, 0.6681, 0.3297, 0.6534, 0.2935, 0.5773, 0.3378, 0.586, 0.3507, 0.6207, 0.3418, 0.6095, 0.3191, 0.5655, 0.3447, 0.5733, 0.354, 0.586, 0.3507, 0.5773, 0.3378, 0.5773, 0.3378, 0.586, 0.3507, 0.5733, 0.354, 0.5655, 0.3447, 0.6095, 0.3191, 0.6207, 0.3418, 0.586, 0.3507, 0.5773, 0.3378, 0.6534, 0.2935, 0.6681, 0.3297, 0.6207, 0.3418, 0.6095, 0.3191, 0.7155, 0.3176, 0.7204, 0.3773, 0.6734, 0.3758, 0.6681, 0.3297, 0.7502, 0.3087, 0.7548, 0.3784, 0.7204, 0.3773, 0.7155, 0.3176, 0.7629, 0.3054, 0.7674, 0.3788, 0.7548, 0.3784, 0.7502, 0.3087, 0.7502, 0.3087, 0.7548, 0.3784, 0.7674, 0.3788, 0.7629, 0.3054, 0.7155, 0.3176, 0.7204, 0.3773, 0.7548, 0.3784, 0.7502, 0.3087, 0.6681, 0.3297, 0.6734, 0.3758, 0.7204, 0.3773, 0.7155, 0.3176, 0.6207, 0.3418, 0.6265, 0.3742, 0.6734, 0.3758, 0.6681, 0.3297, 0.586, 0.3507, 0.5921, 0.3731, 0.6265, 0.3742, 0.6207, 0.3418, 0.5733, 0.354, 0.5795, 0.3727, 0.5921, 0.3731, 0.586, 0.3507, 0.586, 0.3507, 0.5921, 0.3731, 0.5795, 0.3727, 0.5733, 0.354, 0.6207, 0.3418, 0.6265, 0.3742, 0.5921, 0.3731, 0.586, 0.3507, 0.6681, 0.3297, 0.6734, 0.3758, 0.6265, 0.3742, 0.6207, 0.3418, 0.7204, 0.3773, 0.7078, 0.4338, 0.6659, 0.4172, 0.6734, 0.3758, 0.7548, 0.3784, 0.7385, 0.446, 0.7078, 0.4338, 0.7204, 0.3773, 0.7674, 0.3788, 0.7497, 0.4504, 0.7385, 0.446, 0.7548, 0.3784, 0.7548, 0.3784, 0.7385, 0.446, 0.7497, 0.4504, 0.7674, 0.3788, 0.7204, 0.3773, 0.7078, 0.4338, 0.7385, 0.446, 0.7548, 0.3784, 0.6734, 0.3758, 0.6659, 0.4172, 0.7078, 0.4338, 0.7204, 0.3773, 0.6265, 0.3742, 0.624, 0.4006, 0.6659, 0.4172, 0.6734, 0.3758, 0.5921, 0.3731, 0.5933, 0.3884, 0.624, 0.4006, 0.6265, 0.3742, 0.5795, 0.3727, 0.5821, 0.384, 0.5933, 0.3884, 0.5921, 0.3731, 0.5921, 0.3731, 0.5933, 0.3884, 0.5821, 0.384, 0.5795, 0.3727, 0.6265, 0.3742, 0.624, 0.4006, 0.5933, 0.3884, 0.5921, 0.3731, 0.6734, 0.3758, 0.6659, 0.4172, 0.624, 0.4006, 0.6265, 0.3742, 0.7078, 0.4338, 0.677, 0.4785, 0.645, 0.4495, 0.6659, 0.4172, 0.7385, 0.446, 0.7004, 0.4997, 0.677, 0.4785, 0.7078, 0.4338, 0.7497, 0.4504, 0.709, 0.5075, 0.7004, 0.4997, 0.7385, 0.446, 0.7385, 0.446, 0.7004, 0.4997, 0.709, 0.5075, 0.7497, 0.4504, 0.7078, 0.4338, 0.677, 0.4785, 0.7004, 0.4997, 0.7385, 0.446, 0.6659, 0.4172, 0.645, 0.4495, 0.677, 0.4785, 0.7078, 0.4338, 0.624, 0.4006, 0.613, 0.4204, 0.645, 0.4495, 0.6659, 0.4172, 0.5933, 0.3884, 0.5896, 0.3992, 0.613, 0.4204, 0.624, 0.4006, 0.5821, 0.384, 0.5811, 0.3914, 0.5896, 0.3992, 0.5933, 0.3884, 0.5933, 0.3884, 0.5896, 0.3992, 0.5811, 0.3914, 0.5821, 0.384, 0.624, 0.4006, 0.613, 0.4204, 0.5896, 0.3992, 0.5933, 0.3884, 0.6659, 0.4172, 0.645, 0.4495, 0.613, 0.4204, 0.624, 0.4006, 0.677, 0.4785, 0.6356, 0.5093, 0.6135, 0.4745, 0.645, 0.4495, 0.7004, 0.4997, 0.6518, 0.5348, 0.6356, 0.5093, 0.677, 0.4785, 0.709, 0.5075, 0.6578, 0.5441, 0.6518, 0.5348, 0.7004, 0.4997, 0.7004, 0.4997, 0.6518, 0.5348, 0.6578, 0.5441, 0.709, 0.5075, 0.677, 0.4785, 0.6356, 0.5093, 0.6518, 0.5348, 0.7004, 0.4997, 0.645, 0.4495, 0.6135, 0.4745, 0.6356, 0.5093, 0.677, 0.4785, 0.613, 0.4204, 0.5913, 0.4397, 0.6135, 0.4745, 0.645, 0.4495, 0.5896, 0.3992, 0.5751, 0.4142, 0.5913, 0.4397, 0.613, 0.4204, 0.5811, 0.3914, 0.5692, 0.4049, 0.5751, 0.4142, 0.5896, 0.3992, 0.5896, 0.3992, 0.5751, 0.4142, 0.5692, 0.4049, 0.5811, 0.3914, 0.613, 0.4204, 0.5913, 0.4397, 0.5751, 0.4142, 0.5896, 0.3992, 0.645, 0.4495, 0.6135, 0.4745, 0.5913, 0.4397, 0.613, 0.4204, 0.6356, 0.5093, 0.5895, 0.5304, 0.5739, 0.4942, 0.6135, 0.4745, 0.6518, 0.5348, 0.6008, 0.5568, 0.5895, 0.5304, 0.6356, 0.5093, 0.6578, 0.5441, 0.605, 0.5665, 0.6008, 0.5568, 0.6518, 0.5348, 0.6518, 0.5348, 0.6008, 0.5568, 0.605, 0.5665, 0.6578, 0.5441, 0.6356, 0.5093, 0.5895, 0.5304, 0.6008, 0.5568, 0.6518, 0.5348, 0.6135, 0.4745, 0.5739, 0.4942, 0.5895, 0.5304, 0.6356, 0.5093, 0.5913, 0.4397, 0.5584, 0.4581, 0.5739, 0.4942, 0.6135, 0.4745, 0.5751, 0.4142, 0.547, 0.4316, 0.5584, 0.4581, 0.5913, 0.4397, 0.5692, 0.4049, 0.5429, 0.4219, 0.547, 0.4316, 0.5751, 0.4142, 0.5751, 0.4142, 0.547, 0.4316, 0.5429, 0.4219, 0.5692, 0.4049, 0.5913, 0.4397, 0.5584, 0.4581, 0.547, 0.4316, 0.5751, 0.4142, 0.6135, 0.4745, 0.5739, 0.4942, 0.5584, 0.4581, 0.5913, 0.4397, 0.5895, 0.5304, 0.541, 0.546, 0.5291, 0.5106, 0.5739, 0.4942, 0.6008, 0.5568, 0.5498, 0.572, 0.541, 0.546, 0.5895, 0.5304, 0.605, 0.5665, 0.553, 0.5815, 0.5498, 0.572, 0.6008, 0.5568, 0.6008, 0.5568, 0.5498, 0.572, 0.553, 0.5815, 0.605, 0.5665, 0.5895, 0.5304, 0.541, 0.546, 0.5498, 0.572, 0.6008, 0.5568, 0.5739, 0.4942, 0.5291, 0.5106, 0.541, 0.546, 0.5895, 0.5304, 0.5584, 0.4581, 0.5171, 0.4751, 0.5291, 0.5106, 0.5739, 0.4942, 0.547, 0.4316, 0.5083, 0.4491, 0.5171, 0.4751, 0.5584, 0.4581, 0.5429, 0.4219, 0.5051, 0.4396, 0.5083, 0.4491, 0.547, 0.4316, 0.547, 0.4316, 0.5083, 0.4491, 0.5051, 0.4396, 0.5429, 0.4219, 0.5584, 0.4581, 0.5171, 0.4751, 0.5083, 0.4491, 0.547, 0.4316, 0.5739, 0.4942, 0.5291, 0.5106, 0.5171, 0.4751, 0.5584, 0.4581, 0.541, 0.546, 0.4922, 0.5592, 0.4815, 0.5254, 0.5291, 0.5106, 0.5498, 0.572, 0.5001, 0.584, 0.4922, 0.5592, 0.541, 0.546, 0.553, 0.5815, 0.5029, 0.5931, 0.5001, 0.584, 0.5498, 0.572, 0.5498, 0.572, 0.5001, 0.584, 0.5029, 0.5931, 0.553, 0.5815, 0.541, 0.546, 0.4922, 0.5592, 0.5001, 0.584, 0.5498, 0.572, 0.5291, 0.5106, 0.4815, 0.5254, 0.4922, 0.5592, 0.541, 0.546, 0.5171, 0.4751, 0.4708, 0.4915, 0.4815, 0.5254, 0.5291, 0.5106, 0.5083, 0.4491, 0.463, 0.4667, 0.4708, 0.4915, 0.5171, 0.4751, 0.5051, 0.4396, 0.4601, 0.4577, 0.463, 0.4667, 0.5083, 0.4491, 0.5083, 0.4491, 0.463, 0.4667, 0.4601, 0.4577, 0.5051, 0.4396, 0.5171, 0.4751, 0.4708, 0.4915, 0.463, 0.4667, 0.5083, 0.4491, 0.5291, 0.5106, 0.4815, 0.5254, 0.4708, 0.4915, 0.5171, 0.4751, 0.4922, 0.5592, 0.4453, 0.5723, 0.434, 0.5406, 0.4815, 0.5254, 0.5001, 0.584, 0.4535, 0.5955, 0.4453, 0.5723, 0.4922, 0.5592, 0.5029, 0.5931, 0.4565, 0.6039, 0.4535, 0.5955, 0.5001, 0.584, 0.5001, 0.584, 0.4535, 0.5955, 0.4565, 0.6039, 0.5029, 0.5931, 0.4922, 0.5592, 0.4453, 0.5723, 0.4535, 0.5955, 0.5001, 0.584, 0.4815, 0.5254, 0.434, 0.5406, 0.4453, 0.5723, 0.4922, 0.5592, 0.4708, 0.4915, 0.4227, 0.509, 0.434, 0.5406, 0.4815, 0.5254, 0.463, 0.4667, 0.4145, 0.4858, 0.4227, 0.509, 0.4708, 0.4915, 0.4601, 0.4577, 0.4115, 0.4773, 0.4145, 0.4858, 0.463, 0.4667, 0.463, 0.4667, 0.4145, 0.4858, 0.4115, 0.4773, 0.4601, 0.4577, 0.4708, 0.4915, 0.4227, 0.509, 0.4145, 0.4858, 0.463, 0.4667, 0.4815, 0.5254, 0.434, 0.5406, 0.4227, 0.509, 0.4708, 0.4915, 0.4453, 0.5723, 0.4026, 0.5869, 0.3891, 0.5582, 0.434, 0.5406, 0.4535, 0.5955, 0.4124, 0.6079, 0.4026, 0.5869, 0.4453, 0.5723, 0.4565, 0.6039, 0.416, 0.6156, 0.4124, 0.6079, 0.4535, 0.5955, 0.4535, 0.5955, 0.4124, 0.6079, 0.416, 0.6156, 0.4565, 0.6039, 0.4453, 0.5723, 0.4026, 0.5869, 0.4124, 0.6079, 0.4535, 0.5955, 0.434, 0.5406, 0.3891, 0.5582, 0.4026, 0.5869, 0.4453, 0.5723, 0.4227, 0.509, 0.3757, 0.5295, 0.3891, 0.5582, 0.434, 0.5406, 0.4145, 0.4858, 0.3658, 0.5085, 0.3757, 0.5295, 0.4227, 0.509, 0.4115, 0.4773, 0.3622, 0.5008, 0.3658, 0.5085, 0.4145, 0.4858, 0.4145, 0.4858, 0.3658, 0.5085, 0.3622, 0.5008, 0.4115, 0.4773, 0.4227, 0.509, 0.3757, 0.5295, 0.3658, 0.5085, 0.4145, 0.4858, 0.434, 0.5406, 0.3891, 0.5582, 0.3757, 0.5295, 0.4227, 0.509, 0.4026, 0.5869, 0.3668, 0.6044, 0.3496, 0.58, 0.3891, 0.5582, 0.4124, 0.6079, 0.3793, 0.6222, 0.3668, 0.6044, 0.4026, 0.5869, 0.416, 0.6156, 0.3839, 0.6287, 0.3793, 0.6222, 0.4124, 0.6079, 0.4124, 0.6079, 0.3793, 0.6222, 0.3839, 0.6287, 0.416, 0.6156, 0.4026, 0.5869, 0.3668, 0.6044, 0.3793, 0.6222, 0.4124, 0.6079, 0.3891, 0.5582, 0.3496, 0.58, 0.3668, 0.6044, 0.4026, 0.5869, 0.3757, 0.5295, 0.3324, 0.5557, 0.3496, 0.58, 0.3891, 0.5582, 0.3658, 0.5085, 0.3198, 0.5379, 0.3324, 0.5557, 0.3757, 0.5295, 0.3622, 0.5008, 0.3152, 0.5314, 0.3198, 0.5379, 0.3658, 0.5085, 0.3658, 0.5085, 0.3198, 0.5379, 0.3152, 0.5314, 0.3622, 0.5008, 0.3757, 0.5295, 0.3324, 0.5557, 0.3198, 0.5379, 0.3658, 0.5085, 0.3891, 0.5582, 0.3496, 0.58, 0.3324, 0.5557, 0.3757, 0.5295, 0.3668, 0.6044, 0.3396, 0.6256, 0.318, 0.608, 0.3496, 0.58, 0.3793, 0.6222, 0.3554, 0.6385, 0.3396, 0.6256, 0.3668, 0.6044, 0.3839, 0.6287, 0.3612, 0.6433, 0.3554, 0.6385, 0.3793, 0.6222, 0.3793, 0.6222, 0.3554, 0.6385, 0.3612, 0.6433, 0.3839, 0.6287, 0.3668, 0.6044, 0.3396, 0.6256, 0.3554, 0.6385, 0.3793, 0.6222, 0.3496, 0.58, 0.318, 0.608, 0.3396, 0.6256, 0.3668, 0.6044, 0.3324, 0.5557, 0.2965, 0.5904, 0.318, 0.608, 0.3496, 0.58, 0.3198, 0.5379, 0.2807, 0.5775, 0.2965, 0.5904, 0.3324, 0.5557, 0.3152, 0.5314, 0.2749, 0.5727, 0.2807, 0.5775, 0.3198, 0.5379, 0.3198, 0.5379, 0.2807, 0.5775, 0.2749, 0.5727, 0.3152, 0.5314, 0.3324, 0.5557, 0.2965, 0.5904, 0.2807, 0.5775, 0.3198, 0.5379, 0.3496, 0.58, 0.318, 0.608, 0.2965, 0.5904, 0.3324, 0.5557, 0.3396, 0.6256, 0.3216, 0.6528, 0.2972, 0.644, 0.318, 0.608, 0.3554, 0.6385, 0.3395, 0.6592, 0.3216, 0.6528, 0.3396, 0.6256, 0.3612, 0.6433, 0.346, 0.6615, 0.3395, 0.6592, 0.3554, 0.6385, 0.3554, 0.6385, 0.3395, 0.6592, 0.346, 0.6615, 0.3612, 0.6433, 0.3396, 0.6256, 0.3216, 0.6528, 0.3395, 0.6592, 0.3554, 0.6385, 0.318, 0.608, 0.2972, 0.644, 0.3216, 0.6528, 0.3396, 0.6256, 0.2965, 0.5904, 0.2727, 0.6353, 0.2972, 0.644, 0.318, 0.608, 0.2807, 0.5775, 0.2549, 0.6289, 0.2727, 0.6353, 0.2965, 0.5904, 0.2749, 0.5727, 0.2483, 0.6266, 0.2549, 0.6289, 0.2807, 0.5775, 0.2807, 0.5775, 0.2549, 0.6289, 0.2483, 0.6266, 0.2749, 0.5727, 0.2965, 0.5904, 0.2727, 0.6353, 0.2549, 0.6289, 0.2807, 0.5775, 0.318, 0.608, 0.2972, 0.644, 0.2727, 0.6353, 0.2965, 0.5904, 0.3216, 0.6528, 0.3136, 0.6897, 0.2896, 0.6901, 0.2972, 0.644, 0.3395, 0.6592, 0.3312, 0.6894, 0.3136, 0.6897, 0.3216, 0.6528, 0.346, 0.6615, 0.3377, 0.6893, 0.3312, 0.6894, 0.3395, 0.6592, 0.3395, 0.6592, 0.3312, 0.6894, 0.3377, 0.6893, 0.346, 0.6615, 0.3216, 0.6528, 0.3136, 0.6897, 0.3312, 0.6894, 0.3395, 0.6592, 0.2972, 0.644, 0.2896, 0.6901, 0.3136, 0.6897, 0.3216, 0.6528, 0.2727, 0.6353, 0.2656, 0.6904, 0.2896, 0.6901, 0.2972, 0.644, 0.2549, 0.6289, 0.248, 0.6907, 0.2656, 0.6904, 0.2727, 0.6353, 0.2483, 0.6266, 0.2416, 0.6908, 0.248, 0.6907, 0.2549, 0.6289, 0.2549, 0.6289, 0.248, 0.6907, 0.2416, 0.6908, 0.2483, 0.6266, 0.2727, 0.6353, 0.2656, 0.6904, 0.248, 0.6907, 0.2549, 0.6289, 0.2972, 0.644, 0.2896, 0.6901, 0.2656, 0.6904, 0.2727, 0.6353, 0.3136, 0.6897, 0.3176, 0.7212, 0.2974, 0.7302, 0.2896, 0.6901, 0.3312, 0.6894, 0.3324, 0.7146, 0.3176, 0.7212, 0.3136, 0.6897, 0.3377, 0.6893, 0.3378, 0.7122, 0.3324, 0.7146, 0.3312, 0.6894, 0.3312, 0.6894, 0.3324, 0.7146, 0.3378, 0.7122, 0.3377, 0.6893, 0.3136, 0.6897, 0.3176, 0.7212, 0.3324, 0.7146, 0.3312, 0.6894, 0.2896, 0.6901, 0.2974, 0.7302, 0.3176, 0.7212, 0.3136, 0.6897, 0.2656, 0.6904, 0.2773, 0.7392, 0.2974, 0.7302, 0.2896, 0.6901, 0.248, 0.6907, 0.2625, 0.7458, 0.2773, 0.7392, 0.2656, 0.6904, 0.2416, 0.6908, 0.2571, 0.7482, 0.2625, 0.7458, 0.248, 0.6907, 0.248, 0.6907, 0.2625, 0.7458, 0.2571, 0.7482, 0.2416, 0.6908, 0.2656, 0.6904, 0.2773, 0.7392, 0.2625, 0.7458, 0.248, 0.6907, 0.2896, 0.6901, 0.2974, 0.7302, 0.2773, 0.7392, 0.2656, 0.6904, 0.3176, 0.7212, 0.3326, 0.7438, 0.3191, 0.7589, 0.2974, 0.7302, 0.3324, 0.7146, 0.3425, 0.7329, 0.3326, 0.7438, 0.3176, 0.7212, 0.3378, 0.7122, 0.3461, 0.7288, 0.3425, 0.7329, 0.3324, 0.7146, 0.3324, 0.7146, 0.3425, 0.7329, 0.3461, 0.7288, 0.3378, 0.7122, 0.3176, 0.7212, 0.3326, 0.7438, 0.3425, 0.7329, 0.3324, 0.7146, 0.2974, 0.7302, 0.3191, 0.7589, 0.3326, 0.7438, 0.3176, 0.7212, 0.2773, 0.7392, 0.3056, 0.7739, 0.3191, 0.7589, 0.2974, 0.7302, 0.2625, 0.7458, 0.2957, 0.7849, 0.3056, 0.7739, 0.2773, 0.7392, 0.2571, 0.7482, 0.2921, 0.7889, 0.2957, 0.7849, 0.2625, 0.7458, 0.2625, 0.7458, 0.2957, 0.7849, 0.2921, 0.7889, 0.2571, 0.7482, 0.2773, 0.7392, 0.3056, 0.7739, 0.2957, 0.7849, 0.2625, 0.7458, 0.2974, 0.7302, 0.3191, 0.7589, 0.3056, 0.7739, 0.2773, 0.7392, 0.3326, 0.7438, 0.3594, 0.7618, 0.3519, 0.7785, 0.3191, 0.7589, 0.3425, 0.7329, 0.3648, 0.7496, 0.3594, 0.7618, 0.3326, 0.7438, 0.3461, 0.7288, 0.3669, 0.7452, 0.3648, 0.7496, 0.3425, 0.7329, 0.3425, 0.7329, 0.3648, 0.7496, 0.3669, 0.7452, 0.3461, 0.7288, 0.3326, 0.7438, 0.3594, 0.7618, 0.3648, 0.7496, 0.3425, 0.7329, 0.3191, 0.7589, 0.3519, 0.7785, 0.3594, 0.7618, 0.3326, 0.7438, 0.3056, 0.7739, 0.3444, 0.7952, 0.3519, 0.7785, 0.3191, 0.7589, 0.2957, 0.7849, 0.3389, 0.8074, 0.3444, 0.7952, 0.3056, 0.7739, 0.2921, 0.7889, 0.3369, 0.8119, 0.3389, 0.8074, 0.2957, 0.7849, 0.2957, 0.7849, 0.3389, 0.8074, 0.3369, 0.8119, 0.2921, 0.7889, 0.3056, 0.7739, 0.3444, 0.7952, 0.3389, 0.8074, 0.2957, 0.7849, 0.3191, 0.7589, 0.3519, 0.7785, 0.3444, 0.7952, 0.3056, 0.7739, 0.3594, 0.7618, 0.3969, 0.7756, 0.3929, 0.7914, 0.3519, 0.7785, 0.3648, 0.7496, 0.3998, 0.7639, 0.3969, 0.7756, 0.3594, 0.7618, 0.3669, 0.7452, 0.4008, 0.7597, 0.3998, 0.7639, 0.3648, 0.7496, 0.3648, 0.7496, 0.3998, 0.7639, 0.4008, 0.7597, 0.3669, 0.7452, 0.3594, 0.7618, 0.3969, 0.7756, 0.3998, 0.7639, 0.3648, 0.7496, 0.3519, 0.7785, 0.3929, 0.7914, 0.3969, 0.7756, 0.3594, 0.7618, 0.3444, 0.7952, 0.3889, 0.8073, 0.3929, 0.7914, 0.3519, 0.7785, 0.3389, 0.8074, 0.386, 0.819, 0.3889, 0.8073, 0.3444, 0.7952, 0.3369, 0.8119, 0.385, 0.8232, 0.386, 0.819, 0.3389, 0.8074, 0.3389, 0.8074, 0.386, 0.819, 0.385, 0.8232, 0.3369, 0.8119, 0.3444, 0.7952, 0.3889, 0.8073, 0.386, 0.819, 0.3389, 0.8074, 0.3519, 0.7785, 0.3929, 0.7914, 0.3889, 0.8073, 0.3444, 0.7952, 0.3969, 0.7756, 0.4418, 0.7858, 0.4395, 0.8001, 0.3929, 0.7914, 0.3998, 0.7639, 0.4434, 0.7753, 0.4418, 0.7858, 0.3969, 0.7756, 0.4008, 0.7597, 0.444, 0.7715, 0.4434, 0.7753, 0.3998, 0.7639, 0.3998, 0.7639, 0.4434, 0.7753, 0.444, 0.7715, 0.4008, 0.7597, 0.3969, 0.7756, 0.4418, 0.7858, 0.4434, 0.7753, 0.3998, 0.7639, 0.3929, 0.7914, 0.4395, 0.8001, 0.4418, 0.7858, 0.3969, 0.7756, 0.3889, 0.8073, 0.4372, 0.8143, 0.4395, 0.8001, 0.3929, 0.7914, 0.386, 0.819, 0.4355, 0.8248, 0.4372, 0.8143, 0.3889, 0.8073, 0.385, 0.8232, 0.4349, 0.8286, 0.4355, 0.8248, 0.386, 0.819, 0.386, 0.819, 0.4355, 0.8248, 0.4349, 0.8286, 0.385, 0.8232, 0.3889, 0.8073, 0.4372, 0.8143, 0.4355, 0.8248, 0.386, 0.819, 0.3929, 0.7914, 0.4395, 0.8001, 0.4372, 0.8143, 0.3889, 0.8073, 0.4418, 0.7858, 0.4905, 0.7943, 0.4888, 0.8067, 0.4395, 0.8001, 0.4434, 0.7753, 0.4918, 0.7852, 0.4905, 0.7943, 0.4418, 0.7858, 0.444, 0.7715, 0.4923, 0.7819, 0.4918, 0.7852, 0.4434, 0.7753, 0.4434, 0.7753, 0.4918, 0.7852, 0.4923, 0.7819, 0.444, 0.7715, 0.4418, 0.7858, 0.4905, 0.7943, 0.4918, 0.7852, 0.4434, 0.7753, 0.4395, 0.8001, 0.4888, 0.8067, 0.4905, 0.7943, 0.4418, 0.7858, 0.4372, 0.8143, 0.4871, 0.8191, 0.4888, 0.8067, 0.4395, 0.8001, 0.4355, 0.8248, 0.4858, 0.8282, 0.4871, 0.8191, 0.4372, 0.8143, 0.4349, 0.8286, 0.4854, 0.8316, 0.4858, 0.8282, 0.4355, 0.8248, 0.4355, 0.8248, 0.4858, 0.8282, 0.4854, 0.8316, 0.4349, 0.8286, 0.4372, 0.8143, 0.4871, 0.8191, 0.4858, 0.8282, 0.4355, 0.8248, 0.4395, 0.8001, 0.4888, 0.8067, 0.4871, 0.8191, 0.4372, 0.8143, 0.4905, 0.7943, 0.54, 0.8034, 0.5382, 0.8138, 0.4888, 0.8067, 0.4918, 0.7852, 0.5414, 0.7957, 0.54, 0.8034, 0.4905, 0.7943, 0.4923, 0.7819, 0.5419, 0.7929, 0.5414, 0.7957, 0.4918, 0.7852, 0.4918, 0.7852, 0.5414, 0.7957, 0.5419, 0.7929, 0.4923, 0.7819, 0.4905, 0.7943, 0.54, 0.8034, 0.5414, 0.7957, 0.4918, 0.7852, 0.4888, 0.8067, 0.5382, 0.8138, 0.54, 0.8034, 0.4905, 0.7943, 0.4871, 0.8191, 0.5363, 0.8243, 0.5382, 0.8138, 0.4888, 0.8067, 0.4858, 0.8282, 0.5349, 0.8319, 0.5363, 0.8243, 0.4871, 0.8191, 0.4854, 0.8316, 0.5344, 0.8347, 0.5349, 0.8319, 0.4858, 0.8282, 0.4858, 0.8282, 0.5349, 0.8319, 0.5344, 0.8347, 0.4854, 0.8316, 0.4871, 0.8191, 0.5363, 0.8243, 0.5349, 0.8319, 0.4858, 0.8282, 0.4888, 0.8067, 0.5382, 0.8138, 0.5363, 0.8243, 0.4871, 0.8191, 0.54, 0.8034, 0.5871, 0.8153, 0.5847, 0.8237, 0.5382, 0.8138, 0.5414, 0.7957, 0.5889, 0.8092, 0.5871, 0.8153, 0.54, 0.8034, 0.5419, 0.7929, 0.5895, 0.8069, 0.5889, 0.8092, 0.5414, 0.7957, 0.5414, 0.7957, 0.5889, 0.8092, 0.5895, 0.8069, 0.5419, 0.7929, 0.54, 0.8034, 0.5871, 0.8153, 0.5889, 0.8092, 0.5414, 0.7957, 0.5382, 0.8138, 0.5847, 0.8237, 0.5871, 0.8153, 0.54, 0.8034, 0.5363, 0.8243, 0.5823, 0.8321, 0.5847, 0.8237, 0.5382, 0.8138, 0.5349, 0.8319, 0.5806, 0.8382, 0.5823, 0.8321, 0.5363, 0.8243, 0.5344, 0.8347, 0.5799, 0.8404, 0.5806, 0.8382, 0.5349, 0.8319, 0.5349, 0.8319, 0.5806, 0.8382, 0.5799, 0.8404, 0.5344, 0.8347, 0.5363, 0.8243, 0.5823, 0.8321, 0.5806, 0.8382, 0.5349, 0.8319, 0.5382, 0.8138, 0.5847, 0.8237, 0.5823, 0.8321, 0.5363, 0.8243, 0.5871, 0.8153, 0.6289, 0.8327, 0.6258, 0.8387, 0.5847, 0.8237, 0.5889, 0.8092, 0.6312, 0.8283, 0.6289, 0.8327, 0.5871, 0.8153, 0.5895, 0.8069, 0.632, 0.8266, 0.6312, 0.8283, 0.5889, 0.8092, 0.5889, 0.8092, 0.6312, 0.8283, 0.632, 0.8266, 0.5895, 0.8069, 0.5871, 0.8153, 0.6289, 0.8327, 0.6312, 0.8283, 0.5889, 0.8092, 0.5847, 0.8237, 0.6258, 0.8387, 0.6289, 0.8327, 0.5871, 0.8153, 0.5823, 0.8321, 0.6226, 0.8448, 0.6258, 0.8387, 0.5847, 0.8237, 0.5806, 0.8382, 0.6204, 0.8492, 0.6226, 0.8448, 0.5823, 0.8321, 0.5799, 0.8404, 0.6195, 0.8508, 0.6204, 0.8492, 0.5806, 0.8382, 0.5806, 0.8382, 0.6204, 0.8492, 0.6195, 0.8508, 0.5799, 0.8404, 0.5823, 0.8321, 0.6226, 0.8448, 0.6204, 0.8492, 0.5806, 0.8382, 0.5847, 0.8237, 0.6258, 0.8387, 0.6226, 0.8448, 0.5823, 0.8321, 0.6289, 0.8327, 0.662, 0.8578, 0.6585, 0.8613, 0.6258, 0.8387, 0.6312, 0.8283, 0.6645, 0.8553, 0.662, 0.8578, 0.6289, 0.8327, 0.632, 0.8266, 0.6655, 0.8544, 0.6645, 0.8553, 0.6312, 0.8283, 0.6312, 0.8283, 0.6645, 0.8553, 0.6655, 0.8544, 0.632, 0.8266, 0.6289, 0.8327, 0.662, 0.8578, 0.6645, 0.8553, 0.6312, 0.8283, 0.6258, 0.8387, 0.6585, 0.8613, 0.662, 0.8578, 0.6289, 0.8327, 0.6226, 0.8448, 0.655, 0.8647, 0.6585, 0.8613, 0.6258, 0.8387, 0.6204, 0.8492, 0.6525, 0.8672, 0.655, 0.8647, 0.6226, 0.8448, 0.6195, 0.8508, 0.6516, 0.8681, 0.6525, 0.8672, 0.6204, 0.8492, 0.6204, 0.8492, 0.6525, 0.8672, 0.6516, 0.8681, 0.6195, 0.8508, 0.6226, 0.8448, 0.655, 0.8647, 0.6525, 0.8672, 0.6204, 0.8492, 0.6258, 0.8387, 0.6585, 0.8613, 0.655, 0.8647, 0.6226, 0.8448, 0.662, 0.8578, 0.6829, 0.8926, 0.6802, 0.8937, 0.6585, 0.8613, 0.6645, 0.8553, 0.685, 0.8918, 0.6829, 0.8926, 0.662, 0.8578, 0.6655, 0.8544, 0.6857, 0.8915, 0.685, 0.8918, 0.6645, 0.8553, 0.6645, 0.8553, 0.685, 0.8918, 0.6857, 0.8915, 0.6655, 0.8544, 0.662, 0.8578, 0.6829, 0.8926, 0.685, 0.8918, 0.6645, 0.8553, 0.6585, 0.8613, 0.6802, 0.8937, 0.6829, 0.8926, 0.662, 0.8578, 0.655, 0.8647, 0.6774, 0.8948, 0.6802, 0.8937, 0.6585, 0.8613, 0.6525, 0.8672, 0.6754, 0.8956, 0.6774, 0.8948, 0.655, 0.8647, 0.6516, 0.8681, 0.6747, 0.8959, 0.6754, 0.8956, 0.6525, 0.8672, 0.6525, 0.8672, 0.6754, 0.8956, 0.6747, 0.8959, 0.6516, 0.8681, 0.655, 0.8647, 0.6774, 0.8948, 0.6754, 0.8956, 0.6525, 0.8672, 0.6585, 0.8613, 0.6802, 0.8937, 0.6774, 0.8948, 0.655, 0.8647, 0.6829, 0.8926, 0.6891, 0.9385, 0.688, 0.9385, 0.6802, 0.8937, 0.685, 0.8918, 0.6898, 0.9385, 0.6891, 0.9385, 0.6829, 0.8926, 0.6857, 0.8915, 0.6901, 0.9385, 0.6898, 0.9385, 0.685, 0.8918, 0.685, 0.8918, 0.6898, 0.9385, 0.6901, 0.9385, 0.6857, 0.8915, 0.6829, 0.8926, 0.6891, 0.9385, 0.6898, 0.9385, 0.685, 0.8918, 0.6802, 0.8937, 0.688, 0.9385, 0.6891, 0.9385, 0.6829, 0.8926, 0.6774, 0.8948, 0.687, 0.9385, 0.688, 0.9385, 0.6802, 0.8937, 0.6754, 0.8956, 0.6862, 0.9385, 0.687, 0.9385, 0.6774, 0.8948, 0.6747, 0.8959, 0.6859, 0.9385, 0.6862, 0.9385, 0.6754, 0.8956, 0.6754, 0.8956, 0.6862, 0.9385, 0.6859, 0.9385, 0.6747, 0.8959, 0.6774, 0.8948, 0.687, 0.9385, 0.6862, 0.9385, 0.6754, 0.8956, 0.6802, 0.8937, 0.688, 0.9385, 0.687, 0.9385, 0.6774, 0.8948])
me_b_ziercurve.materials.append(mat_material_001)
me_b_ziercurve.auto_texspace = False
me_b_ziercurve.update()

# ---- objects
ob_b_ziercurve = bpy.data.objects.new('BézierCurve', me_b_ziercurve)

# ---- transforms, parenting, visibility, modifiers, constraints
ob_b_ziercurve.location = (0.0, 0.0, 0.0)
_m = ob_b_ziercurve.modifiers.new('Decimate', 'DECIMATE')
_m.ratio = 0.2109

# ---- collection membership
col_collection.objects.link(ob_b_ziercurve)

# ---- scene / render settings (as saved in the file)
scene.frame_start = 1; scene.frame_end = 250; scene.frame_set(1)
scene.render.engine = 'BLENDER_EEVEE_NEXT'
bpy.context.view_layer.update()

# ---- added for rendering (the .blend has no active camera and no usable light): camera, sun
cam_auto = bpy.data.cameras.new('AutoCamera')
cam_auto.lens = 50.0
cam_auto.sensor_width = 36.0
cam_auto.clip_end = 1000.0
ob_auto_camera = bpy.data.objects.new('AutoCamera', cam_auto)
scene.collection.objects.link(ob_auto_camera)
ob_auto_camera.location = (3.79952, -4.16612, 4.73399)
ob_auto_camera.rotation_euler = (1.09748, -7.21219e-08, 0.694738)
scene.camera = ob_auto_camera
light_auto_sun = bpy.data.lights.new('AutoSun', 'SUN')
light_auto_sun.energy = 3.0
light_auto_sun.angle = 0.0523599
ob_auto_sun = bpy.data.objects.new('AutoSun', light_auto_sun)
scene.collection.objects.link(ob_auto_sun)
ob_auto_sun.rotation_euler = (0.872665, 0.174533, 0.523599)
bpy.context.view_layer.update()
